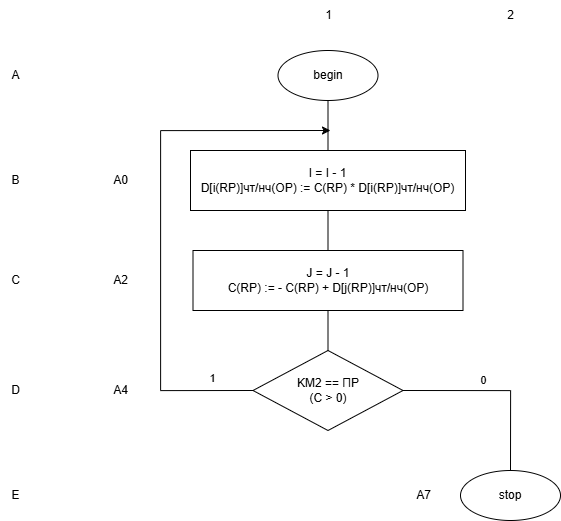

The diagram above was exported from draw.io. Its source (the exported page's mxGraphModel, read from the mxfile embedded in the PNG):
<mxGraphModel dx="913" dy="2251" grid="1" gridSize="10" guides="1" tooltips="1" connect="1" arrows="1" fold="1" page="1" pageScale="1" pageWidth="827" pageHeight="1169" math="0" shadow="0">
  <root>
    <mxCell id="0" />
    <mxCell id="1" parent="0" />
    <mxCell id="begin" parent="1" style="ellipse;whiteSpace=wrap;html=1;" value="begin" vertex="1">
      <mxGeometry height="50" width="100" x="307.5" y="40" as="geometry" />
    </mxCell>
    <mxCell id="rect1" parent="1" style="rounded=0;whiteSpace=wrap;html=1;" value="&lt;div&gt;I = I - 1&lt;/div&gt;D[i(RP)]чт/нч(OP) := C(RP) * D[i(RP)]чт/нч(OP)" vertex="1">
      <mxGeometry height="60" width="275" x="220" y="140" as="geometry" />
    </mxCell>
    <mxCell id="rect2" parent="1" style="rounded=0;whiteSpace=wrap;html=1;" value="&lt;div&gt;J = J - 1&lt;/div&gt;C(RP) := - C(RP) + D[j(RP)]чт/нч(OP)" vertex="1">
      <mxGeometry height="60" width="270" x="222.5" y="240" as="geometry" />
    </mxCell>
    <mxCell id="diamond" parent="1" style="rhombus;whiteSpace=wrap;html=1;" value="KM2 == ПР&lt;div&gt;(C &amp;gt; 0)&lt;/div&gt;" vertex="1">
      <mxGeometry height="80" width="150" x="282.5" y="340" as="geometry" />
    </mxCell>
    <mxCell id="stop" parent="1" style="ellipse;whiteSpace=wrap;html=1;" value="stop" vertex="1">
      <mxGeometry height="50" width="100" x="490" y="460" as="geometry" />
    </mxCell>
    <mxCell id="edge1" edge="1" parent="1" source="begin" style="edgeStyle=orthogonalEdgeStyle;rounded=0;orthogonalLoop=1;jettySize=auto;html=1;exitX=0.5;exitY=1;exitDx=0;exitDy=0;entryX=0.5;entryY=0;entryDx=0;entryDy=0;endArrow=none;endFill=0;" target="rect1">
      <mxGeometry relative="1" as="geometry" />
    </mxCell>
    <mxCell id="edge2" edge="1" parent="1" source="rect1" style="edgeStyle=orthogonalEdgeStyle;rounded=0;orthogonalLoop=1;jettySize=auto;html=1;exitX=0.5;exitY=1;exitDx=0;exitDy=0;entryX=0.5;entryY=0;entryDx=0;entryDy=0;endArrow=none;endFill=0;" target="rect2">
      <mxGeometry relative="1" as="geometry" />
    </mxCell>
    <mxCell id="edge3" edge="1" parent="1" source="rect2" style="edgeStyle=orthogonalEdgeStyle;rounded=0;orthogonalLoop=1;jettySize=auto;html=1;exitX=0.5;exitY=1;exitDx=0;exitDy=0;entryX=0.5;entryY=0;entryDx=0;entryDy=0;endArrow=none;endFill=0;" target="diamond">
      <mxGeometry relative="1" as="geometry" />
    </mxCell>
    <mxCell id="edge4" edge="1" parent="1" source="diamond" style="edgeStyle=orthogonalEdgeStyle;rounded=0;orthogonalLoop=1;jettySize=auto;html=1;exitX=1;exitY=0.5;exitDx=0;exitDy=0;entryX=0.5;entryY=0;entryDx=0;entryDy=0;endArrow=none;endFill=0;" target="stop" value="0">
      <mxGeometry relative="1" x="-0.15" y="10" as="geometry">
        <mxPoint as="offset" />
      </mxGeometry>
    </mxCell>
    <mxCell id="edge5" edge="1" parent="1" source="diamond" style="edgeStyle=orthogonalEdgeStyle;rounded=0;orthogonalLoop=1;jettySize=auto;html=1;exitX=0;exitY=0.5;exitDx=0;exitDy=0;" value="1">
      <mxGeometry relative="1" x="-0.85" y="-12" as="geometry">
        <mxPoint as="offset" />
        <Array as="points">
          <mxPoint x="190" y="380" />
          <mxPoint x="190" y="120" />
        </Array>
        <mxPoint x="179.98000000000002" y="380" as="sourcePoint" />
        <mxPoint x="360" y="120" as="targetPoint" />
      </mxGeometry>
    </mxCell>
    <mxCell id="labelA" parent="1" style="text;html=1;align=center;verticalAlign=middle;resizable=0;points=[];autosize=1;strokeColor=none;fillColor=none;" value="A" vertex="1">
      <mxGeometry height="30" width="30" x="30" y="50" as="geometry" />
    </mxCell>
    <mxCell id="labelB" parent="1" style="text;html=1;align=center;verticalAlign=middle;resizable=0;points=[];autosize=1;strokeColor=none;fillColor=none;" value="B" vertex="1">
      <mxGeometry height="30" width="30" x="30" y="155" as="geometry" />
    </mxCell>
    <mxCell id="labelC" parent="1" style="text;html=1;align=center;verticalAlign=middle;resizable=0;points=[];autosize=1;strokeColor=none;fillColor=none;" value="C" vertex="1">
      <mxGeometry height="30" width="30" x="30" y="255" as="geometry" />
    </mxCell>
    <mxCell id="labelD" parent="1" style="text;html=1;align=center;verticalAlign=middle;resizable=0;points=[];autosize=1;strokeColor=none;fillColor=none;" value="D" vertex="1">
      <mxGeometry height="30" width="30" x="30" y="365" as="geometry" />
    </mxCell>
    <mxCell id="labelE" parent="1" style="text;html=1;align=center;verticalAlign=middle;resizable=0;points=[];autosize=1;strokeColor=none;fillColor=none;" value="E" vertex="1">
      <mxGeometry height="30" width="30" x="30" y="470" as="geometry" />
    </mxCell>
    <mxCell id="label1" parent="1" style="text;html=1;align=center;verticalAlign=middle;resizable=0;points=[];autosize=1;strokeColor=none;fillColor=none;" value="1" vertex="1">
      <mxGeometry height="30" width="30" x="342.5" y="-10" as="geometry" />
    </mxCell>
    <mxCell id="label2" parent="1" style="text;html=1;align=center;verticalAlign=middle;resizable=0;points=[];autosize=1;strokeColor=none;fillColor=none;" value="2" vertex="1">
      <mxGeometry height="30" width="30" x="525" y="-10" as="geometry" />
    </mxCell>
    <mxCell id="labelA0" parent="1" style="text;html=1;align=center;verticalAlign=middle;resizable=0;points=[];autosize=1;strokeColor=none;fillColor=none;" value="A0" vertex="1">
      <mxGeometry height="30" width="40" x="130" y="155" as="geometry" />
    </mxCell>
    <mxCell id="labelA2" parent="1" style="text;html=1;align=center;verticalAlign=middle;resizable=0;points=[];autosize=1;strokeColor=none;fillColor=none;" value="A2" vertex="1">
      <mxGeometry height="30" width="40" x="130" y="255" as="geometry" />
    </mxCell>
    <mxCell id="labelA4" parent="1" style="text;html=1;align=center;verticalAlign=middle;resizable=0;points=[];autosize=1;strokeColor=none;fillColor=none;" value="A4" vertex="1">
      <mxGeometry height="30" width="40" x="130" y="365" as="geometry" />
    </mxCell>
    <mxCell id="labelA7" parent="1" style="text;html=1;align=center;verticalAlign=middle;resizable=0;points=[];autosize=1;strokeColor=none;fillColor=none;" value="A7" vertex="1">
      <mxGeometry height="30" width="40" x="432.5" y="470" as="geometry" />
    </mxCell>
  </root>
</mxGraphModel>